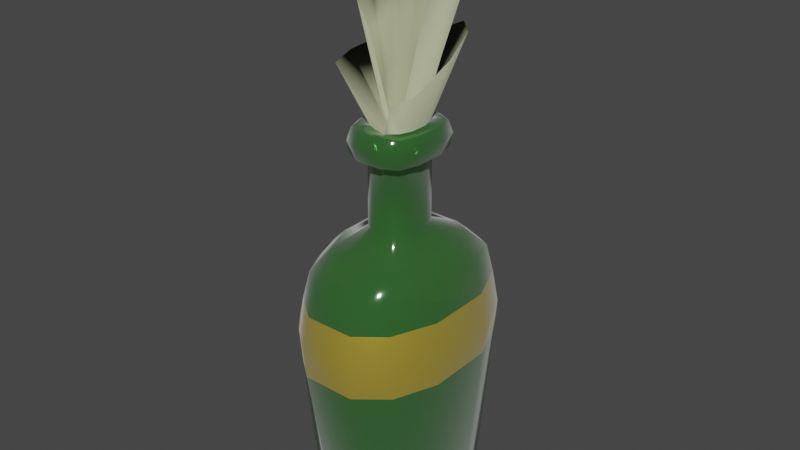 # Source: bottle.blend  (saved by Blender 3.6.11; exported with 4.5.12 LTS)
import bpy
from mathutils import Matrix  # noqa: F401  (used for matrix-valued properties, if any)

bpy.ops.wm.read_factory_settings(use_empty=True)
scene = bpy.context.scene
scene.name = 'Scene'

# ---- collections
col_collection = bpy.data.collections.new('Collection'); scene.collection.children.link(col_collection)

# ---- materials (node trees are filled in below, after node groups)
mat_material = bpy.data.materials.new('Material')
mat_material.alpha_threshold = 0.0
mat_material.use_transparent_shadow = False
mat_material.roughness = 0.5
mat_material.line_color = (0.0, 0.0, 0.0, 1.0)
mat_bottle_glass = bpy.data.materials.new('bottle_glass')
mat_bottle_glass.use_transparent_shadow = False
mat_paper = bpy.data.materials.new('paper')
mat_paper.use_transparent_shadow = False
mat_gold_paper = bpy.data.materials.new('gold_paper')
mat_gold_paper.use_transparent_shadow = False
mat_paper_inside = bpy.data.materials.new('paper_inside')
mat_paper_inside.use_transparent_shadow = False

# ---- material node trees
mat_material.use_nodes = True; mat_material.node_tree.nodes.clear()
_N = mat_material.node_tree.nodes; _L = mat_material.node_tree.links
n0 = _N.new('ShaderNodeOutputMaterial'); n0.name = 'Material Output'; n0.location = (300, 300)
n1 = _N.new('ShaderNodeBsdfPrincipled'); n1.name = 'Principled BSDF'; n1.location = (10, 300)
n1.distribution = 'GGX'
n1.subsurface_method = 'RANDOM_WALK_SKIN'
n1.inputs[3].default_value = 1.45
n1.inputs[27].default_value = (0.0, 0.0, 0.0, 1.0)
n1.inputs[28].default_value = 1.0
_L.new(n1.outputs[0], n0.inputs[0])
n0.is_active_output = True
mat_bottle_glass.use_nodes = True; mat_bottle_glass.node_tree.nodes.clear()
_N = mat_bottle_glass.node_tree.nodes; _L = mat_bottle_glass.node_tree.links
n0 = _N.new('ShaderNodeBsdfPrincipled'); n0.name = 'Principled BSDF'; n0.location = (10, 300)
n0.distribution = 'GGX'
n0.subsurface_method = 'RANDOM_WALK_SKIN'
n0.inputs[0].default_value = (0.0474, 0.2126, 0.04256, 1.0)
n0.inputs[1].default_value = 0.2598
n0.inputs[2].default_value = 0.0748
n0.inputs[3].default_value = 1.45
n0.inputs[13].default_value = 1.0
n0.inputs[18].default_value = 0.4882
n0.inputs[19].default_value = 0.25
n0.inputs[20].default_value = 0.1324
n0.inputs[24].default_value = 0.2
n0.inputs[27].default_value = (0.004675, 0.01109, 0.003934, 1.0)
n0.inputs[28].default_value = 1.0
n1 = _N.new('ShaderNodeOutputMaterial'); n1.name = 'Material Output'; n1.location = (300, 300)
_L.new(n0.outputs[0], n1.inputs[0])
n1.is_active_output = True
mat_paper.use_nodes = True; mat_paper.node_tree.nodes.clear()
_N = mat_paper.node_tree.nodes; _L = mat_paper.node_tree.links
n0 = _N.new('ShaderNodeBsdfPrincipled'); n0.name = 'Principled BSDF'; n0.location = (10, 300)
n0.distribution = 'GGX'
n0.subsurface_method = 'RANDOM_WALK_SKIN'
n0.inputs[0].default_value = (0.4452, 0.4678, 0.2874, 1.0)
n0.inputs[2].default_value = 1.0
n0.inputs[3].default_value = 1.45
n0.inputs[13].default_value = 0.0748
n0.inputs[19].default_value = 0.02165
n0.inputs[20].default_value = 0.8268
n0.inputs[24].default_value = 0.2
n0.inputs[27].default_value = (0.0, 0.0, 0.0, 1.0)
n0.inputs[28].default_value = 1.0
n1 = _N.new('ShaderNodeOutputMaterial'); n1.name = 'Material Output'; n1.location = (300, 300)
_L.new(n0.outputs[0], n1.inputs[0])
n1.is_active_output = True
mat_gold_paper.use_nodes = True; mat_gold_paper.node_tree.nodes.clear()
_N = mat_gold_paper.node_tree.nodes; _L = mat_gold_paper.node_tree.links
n0 = _N.new('ShaderNodeBsdfPrincipled'); n0.name = 'Principled BSDF'; n0.location = (10, 300)
n0.distribution = 'GGX'
n0.subsurface_method = 'RANDOM_WALK_SKIN'
n0.inputs[0].default_value = (0.7991, 0.6038, 0.06848, 1.0)
n0.inputs[1].default_value = 0.7402
n0.inputs[2].default_value = 0.311
n0.inputs[3].default_value = 1.35
n0.inputs[13].default_value = 0.2165
n0.inputs[19].default_value = 0.1555
n0.inputs[20].default_value = 0.1811
n0.inputs[24].default_value = 0.2
n0.inputs[27].default_value = (0.02038, 0.01625, 0.003899, 1.0)
n0.inputs[28].default_value = 1.0
n1 = _N.new('ShaderNodeOutputMaterial'); n1.name = 'Material Output'; n1.location = (300, 300)
_L.new(n0.outputs[0], n1.inputs[0])
n1.is_active_output = True
mat_paper_inside.use_nodes = True; mat_paper_inside.node_tree.nodes.clear()
_N = mat_paper_inside.node_tree.nodes; _L = mat_paper_inside.node_tree.links
n0 = _N.new('ShaderNodeBsdfPrincipled'); n0.name = 'Principled BSDF'; n0.location = (10, 300)
n0.distribution = 'GGX'
n0.subsurface_method = 'RANDOM_WALK_SKIN'
n0.inputs[0].default_value = (0.3409, 0.3588, 0.2159, 1.0)
n0.inputs[2].default_value = 1.0
n0.inputs[3].default_value = 1.45
n0.inputs[13].default_value = 0.01181
n0.inputs[19].default_value = 0.02756
n0.inputs[20].default_value = 0.841
n0.inputs[27].default_value = (0.0, 0.0, 0.0, 1.0)
n0.inputs[28].default_value = 1.0
n1 = _N.new('ShaderNodeOutputMaterial'); n1.name = 'Material Output'; n1.location = (300, 300)
_L.new(n0.outputs[0], n1.inputs[0])
n1.is_active_output = True

# ---- world
world_world = bpy.data.worlds.new('World'); scene.world = world_world
world_world.use_nodes = True; world_world.node_tree.nodes.clear()
_N = world_world.node_tree.nodes; _L = world_world.node_tree.links
n0 = _N.new('ShaderNodeOutputWorld'); n0.name = 'World Output'; n0.location = (300, 300)
n1 = _N.new('ShaderNodeBackground'); n1.name = 'Background'; n1.location = (10, 300)
n1.inputs[0].default_value = (0.05088, 0.05088, 0.05088, 1.0)
_L.new(n1.outputs[0], n0.inputs[0])
n0.is_active_output = True
world_world.color = (0.05088, 0.05088, 0.05088)
world_world.use_sun_shadow = False
world_world.sun_shadow_jitter_overblur = 0.0

# ---- meshes
me_cube = bpy.data.meshes.new('Cube')
me_cube.from_pydata([(0.152, 0.1439, 0.8304), (0.2912, 0.2752, 0.003997), (0.152, -0.1203, 0.8304), (0.2912, -0.2516, 0.003997), (-0.1531, 0.1439, 0.8304), (-0.2923, 0.2752, 0.003997), (-0.1531, -0.1203, 0.8304), (-0.2923, -0.2516, 0.003997), (-0.3608, 0.1202, 0.003997), (-0.3608, -0.09658, 0.003997), (0.1877, 0.06616, 0.8304), (0.1877, -0.04254, 0.8304), (-0.1889, -0.04254, 0.8304), (-0.1889, 0.06616, 0.8304), (0.3596, -0.09658, 0.003997), (0.3596, 0.1202, 0.003997), (0.1195, 0.337, 0.003997), (-0.1207, 0.337, 0.003997), (0.06218, -0.1512, 0.8304), (-0.06337, -0.1512, 0.8304), (-0.1207, -0.3134, 0.003997), (0.1195, -0.3134, 0.003997), (-0.06337, 0.1749, 0.8304), (0.06218, 0.1749, 0.8304), (0.1215, 0.1228, 0.003997), (-0.1226, 0.1228, 0.003997), (0.1215, -0.09914, 0.003997), (-0.1226, -0.09914, 0.003997), (0.1051, 0.1125, 0.6206), (0.3397, 0.3509, 0.4127), (-0.3409, -0.3273, 0.4127), (-0.1063, -0.08884, 0.6206), (0.1051, -0.08884, 0.6206), (0.3397, -0.3273, 0.4127), (-0.1063, 0.1125, 0.6206), (-0.3409, 0.3509, 0.4127), (0.1299, 0.05324, 0.6206), (0.4469, 0.1625, 0.4127), (0.1299, -0.02961, 0.6206), (0.4469, -0.1389, 0.4127), (-0.1311, -0.02961, 0.6206), (-0.4481, -0.1389, 0.4127), (-0.1311, 0.05324, 0.6206), (-0.4481, 0.1625, 0.4127), (-0.04409, 0.1361, 0.6206), (-0.1663, 0.4537, 0.4127), (0.0429, 0.1361, 0.6206), (0.1651, 0.4537, 0.4127), (0.0429, -0.1125, 0.6206), (0.1651, -0.4301, 0.4127), (-0.04409, -0.1125, 0.6206), (-0.1663, -0.4301, 0.4127), (-0.1088, -0.08631, 0.7696), (0.1076, 0.1099, 0.7696), (0.1076, -0.08631, 0.7696), (-0.1088, 0.1099, 0.7696), (0.133, 0.05219, 0.7696), (0.133, -0.02857, 0.7696), (-0.1341, -0.02857, 0.7696), (-0.1341, 0.05219, 0.7696), (-0.04511, 0.133, 0.7696), (0.04392, 0.133, 0.7696), (0.04392, -0.1093, 0.7696), (-0.04511, -0.1093, 0.7696), (-0.167, -0.1392, 0.7738), (-0.1653, -0.1308, 0.8274), (-0.06839, -0.1643, 0.8274), (0.2028, -0.04689, 0.8274), (0.1642, -0.1308, 0.8274), (-0.204, 0.07051, 0.8274), (-0.1653, 0.1545, 0.8274), (0.0672, 0.1879, 0.8274), (0.1642, 0.1545, 0.8274), (0.2028, 0.07051, 0.8274), (-0.204, -0.04689, 0.8274), (0.0672, -0.1643, 0.8274), (-0.06839, 0.1879, 0.8274), (0.1659, 0.1628, 0.7738), (0.1659, -0.1392, 0.7738), (-0.167, 0.1628, 0.7738), (0.2049, 0.07395, 0.7738), (0.2049, -0.05032, 0.7738), (-0.2061, -0.05032, 0.7738), (-0.2061, 0.07395, 0.7738), (-0.06909, 0.1982, 0.7738), (0.06791, 0.1982, 0.7738), (0.06791, -0.1746, 0.7738), (-0.06909, -0.1746, 0.7738), (0.278, 0.3199, 0.5421), (-0.2791, -0.2962, 0.5421), (0.278, -0.2962, 0.5421), (-0.2791, 0.3199, 0.5421), (0.3815, 0.1386, 0.5497), (0.3815, -0.115, 0.5497), (-0.3827, -0.115, 0.5497), (-0.3827, 0.1386, 0.5497), (-0.128, 0.3921, 0.5337), (0.1268, 0.3921, 0.5337), (0.1268, -0.3685, 0.5337), (-0.128, -0.3685, 0.5337), (0.1022, 0.1008, 0.8288), (0.1022, -0.07716, 0.8288), (-0.1034, 0.1008, 0.8288), (-0.1034, -0.07716, 0.8288), (0.1263, 0.04843, 0.8288), (0.1263, -0.0248, 0.8288), (-0.1275, -0.0248, 0.8288), (-0.1275, 0.04843, 0.8288), (0.0417, -0.115, 0.8288), (-0.04288, -0.09803, 0.8288), (-0.04288, 0.1217, 0.8288), (0.0417, 0.1217, 0.8288), (0.2246, 0.2028, 0.9968), (0.1556, -0.1751, 0.9012), (-0.1591, 0.1731, 0.9552), (-0.2252, -0.1581, 0.9504), (0.2434, 0.07751, 0.9589), (0.2196, -0.09635, 0.914), (-0.2544, -0.05388, 0.9598), (-0.2468, 0.07993, 0.9663), (-0.08236, 0.2362, 0.9666), (0.1068, 0.2901, 0.9994), (0.3325, 0.3433, 0.3453), (0.3325, -0.3197, 0.3453), (-0.3337, 0.3433, 0.3453), (0.4335, 0.1559, 0.3453), (0.4335, -0.1323, 0.3453), (-0.4347, -0.1323, 0.3453), (-0.4347, 0.1559, 0.3453), (-0.1591, 0.4442, 0.3453), (0.1579, 0.4442, 0.3453), (0.1579, -0.4205, 0.3453), (-0.1591, -0.4205, 0.3453), (-0.3337, -0.3197, 0.3453), (0.3096, 0.3386, 0.4812), (0.3096, -0.315, 0.4812), (-0.3108, 0.3386, 0.4812), (0.4153, 0.1509, 0.4815), (0.4153, -0.1273, 0.4815), (-0.4165, -0.1273, 0.4815), (-0.4165, 0.1509, 0.4815), (-0.1475, 0.429, 0.4804), (0.1463, 0.429, 0.4804), (0.1463, -0.4054, 0.4804), (-0.1475, -0.4054, 0.4804), (-0.3108, -0.315, 0.4812), (0.108, 0.09032, 0.8722), (-0.003607, -0.009626, 0.7905), (-0.1116, 0.09144, 0.8654), (0.1345, 0.03526, 0.8672), (-0.103, -0.0033, 0.8502), (-0.1365, 0.03666, 0.8588), (-0.04731, 0.113, 0.8697), (0.04303, 0.1125, 0.8725), (-0.09001, -0.02035, 0.8851), (-0.07699, 0.07633, 0.9404), (0.08402, 0.07555, 0.9451), (0.2487, 0.2252, 1.198), (0.3013, -0.1074, 1.102), (-0.2564, 0.2278, 1.182), (-0.02158, -0.1379, 1.025), (0.3098, 0.1792, 1.178), (0.3125, 0.02123, 1.142), (-0.2142, -0.04423, 1.053), (-0.3137, 0.1018, 1.115), (-0.1086, 0.2774, 1.193), (0.09927, 0.2659, 1.224), (0.1032, 0.04065, 0.9389), (0.1028, -0.01271, 0.9233), (-0.09889, 0.007995, 0.9033), (-0.1064, 0.04461, 0.9331), (-0.03284, 0.09114, 0.9461), (0.02923, 0.09082, 0.948), (0.06227, -0.1592, 0.7691), (0.1522, -0.1267, 0.7691), (0.188, -0.0452, 0.7691), (0.188, 0.06883, 0.7691), (0.1522, 0.1504, 0.7691), (0.06227, 0.1829, 0.7691), (-0.06345, 0.1829, 0.7691), (-0.1533, 0.1504, 0.7691), (-0.1892, 0.06883, 0.7691), (-0.1892, -0.0452, 0.7691), (-0.1533, -0.1267, 0.7691), (-0.06345, -0.1592, 0.7691), (-0.1799, -0.1471, 0.8006), (0.1787, 0.1708, 0.8006), (0.1787, -0.1471, 0.8006), (-0.1799, 0.1708, 0.8006), (0.2207, 0.07722, 0.8006), (0.2207, -0.05359, 0.8006), (-0.2219, -0.05359, 0.8006), (-0.2219, 0.07722, 0.8006), (-0.07437, 0.208, 0.8006), (0.07319, 0.208, 0.8006), (0.07319, -0.1844, 0.8006), (-0.07437, -0.1844, 0.8006), (0.2971, 0.2833, 0.009483), (0.2971, -0.2597, 0.009483), (-0.2983, 0.2833, 0.009483), (0.3676, 0.1238, 0.009483), (0.3676, -0.1002, 0.009483), (-0.3688, -0.1002, 0.009483), (-0.3688, 0.1238, 0.009483), (-0.1238, 0.3477, 0.009483), (0.1226, 0.3477, 0.009483), (0.1226, -0.3241, 0.009483), (-0.1238, -0.3241, 0.009483), (-0.2983, -0.2597, 0.009483), (-0.2137, -0.2149, 0.5837), (0.2125, 0.2385, 0.5837), (0.2125, -0.2149, 0.5837), (-0.2137, 0.2385, 0.5837), (0.2837, 0.1051, 0.5879), (0.2837, -0.08147, 0.5879), (-0.2849, -0.08147, 0.5879), (-0.2849, 0.1051, 0.5879), (-0.09535, 0.2917, 0.579), (0.09417, 0.2917, 0.579), (0.09417, -0.268, 0.579), (-0.09535, -0.268, 0.579)], [], [(4, 13, 107, 102), (26, 14, 3, 21), (4, 22, 76, 70), (16, 1, 15, 24), (24, 15, 14, 26), (23, 0, 72, 71), (11, 10, 104, 105), (23, 22, 110, 111), (10, 0, 100, 104), (19, 18, 108, 109), (2, 11, 105, 101), (13, 12, 106, 107), (8, 25, 27, 9), (25, 24, 26, 27), (5, 17, 25, 8), (17, 16, 24, 25), (12, 13, 69, 74), (9, 27, 20, 7), (27, 26, 21, 20), (13, 4, 70, 69), (22, 4, 102, 110), (0, 23, 111, 100), (131, 49, 51, 132), (219, 48, 50, 220), (123, 33, 49, 131), (211, 32, 48, 219), (129, 45, 47, 130), (217, 44, 46, 218), (124, 35, 45, 129), (212, 34, 44, 217), (127, 41, 43, 128), (215, 40, 42, 216), (133, 30, 41, 127), (209, 31, 40, 215), (125, 37, 39, 126), (213, 36, 38, 214), (122, 29, 37, 125), (210, 28, 36, 213), (130, 47, 29, 122), (218, 46, 28, 210), (126, 39, 33, 123), (214, 38, 32, 211), (128, 43, 35, 124), (216, 42, 34, 212), (132, 51, 30, 133), (220, 50, 31, 209), (48, 62, 63, 50), (32, 54, 62, 48), (44, 60, 61, 46), (34, 55, 60, 44), (40, 58, 59, 42), (31, 52, 58, 40), (36, 56, 57, 38), (28, 53, 56, 36), (46, 61, 53, 28), (38, 57, 54, 32), (42, 59, 55, 34), (50, 63, 52, 31), (196, 66, 65, 185), (192, 69, 70, 188), (190, 67, 68, 187), (194, 71, 72, 186), (186, 72, 73, 189), (189, 73, 67, 190), (185, 65, 74, 191), (191, 74, 69, 192), (188, 70, 76, 193), (193, 76, 71, 194), (187, 68, 75, 195), (195, 75, 66, 196), (22, 23, 71, 76), (19, 6, 65, 66), (0, 10, 73, 72), (11, 2, 68, 67), (10, 11, 67, 73), (2, 18, 75, 68), (6, 12, 74, 65), (18, 19, 66, 75), (144, 99, 89, 145), (140, 95, 91, 136), (138, 93, 90, 135), (142, 97, 88, 134), (134, 88, 92, 137), (137, 92, 93, 138), (145, 89, 94, 139), (139, 94, 95, 140), (136, 91, 96, 141), (141, 96, 97, 142), (135, 90, 98, 143), (143, 98, 99, 144), (108, 101, 113), (100, 111, 121, 112), (111, 110, 120, 121), (106, 103, 115, 118), (102, 107, 119, 114), (110, 102, 114, 120), (105, 104, 116, 117), (101, 105, 117, 113), (12, 6, 103, 106), (6, 19, 109, 103), (18, 2, 101, 108), (184, 173, 86, 87), (173, 174, 78, 86), (174, 175, 81, 78), (175, 176, 80, 81), (176, 177, 77, 80), (177, 178, 85, 77), (178, 179, 84, 85), (179, 180, 79, 84), (180, 181, 83, 79), (181, 182, 82, 83), (182, 183, 64, 82), (183, 184, 87, 64), (121, 120, 152, 153), (118, 115, 147, 150), (114, 119, 151, 148), (120, 114, 148, 152), (109, 108, 147), (116, 112, 146, 149), (119, 118, 150, 151), (103, 109, 115), (107, 106, 118, 119), (104, 100, 112, 116), (207, 132, 133, 208), (203, 128, 124, 199), (201, 126, 123, 198), (205, 130, 122, 197), (197, 122, 125, 200), (200, 125, 126, 201), (208, 133, 127, 202), (202, 127, 128, 203), (199, 124, 129, 204), (204, 129, 130, 205), (198, 123, 131, 206), (206, 131, 132, 207), (49, 143, 144, 51), (33, 135, 143, 49), (45, 141, 142, 47), (35, 136, 141, 45), (41, 139, 140, 43), (30, 145, 139, 41), (37, 137, 138, 39), (29, 134, 137, 37), (47, 142, 134, 29), (39, 138, 135, 33), (43, 140, 136, 35), (51, 144, 145, 30), (146, 153, 166, 157), (153, 152, 165, 166), (150, 147, 160, 163), (148, 151, 164, 159), (152, 148, 159, 165), (149, 146, 157, 161), (112, 121, 153, 146), (108, 113, 147), (115, 109, 147), (166, 165, 171, 172), (163, 160, 154, 169), (159, 164, 170, 155), (165, 159, 155, 171), (162, 161, 167, 168), (158, 162, 168, 147), (161, 157, 156, 167), (164, 163, 169, 170), (151, 150, 163, 164), (147, 169, 154), (171, 155, 170, 147), (147, 170, 169), (167, 147, 168), (156, 172, 147, 167), (172, 171, 147), (157, 166, 172, 156), (160, 147, 154), (116, 149, 117), (117, 149, 147, 113), (149, 161, 162), (158, 147, 149, 162), (52, 63, 184, 183), (58, 52, 183, 182), (59, 58, 182, 181), (55, 59, 181, 180), (60, 55, 180, 179), (61, 60, 179, 178), (53, 61, 178, 177), (56, 53, 177, 176), (57, 56, 176, 175), (54, 57, 175, 174), (62, 54, 174, 173), (63, 62, 173, 184), (86, 195, 196, 87), (78, 187, 195, 86), (84, 193, 194, 85), (79, 188, 193, 84), (82, 191, 192, 83), (64, 185, 191, 82), (80, 189, 190, 81), (77, 186, 189, 80), (85, 194, 186, 77), (81, 190, 187, 78), (83, 192, 188, 79), (87, 196, 185, 64), (21, 206, 207, 20), (3, 198, 206, 21), (17, 204, 205, 16), (5, 199, 204, 17), (9, 202, 203, 8), (7, 208, 202, 9), (15, 200, 201, 14), (1, 197, 200, 15), (16, 205, 197, 1), (14, 201, 198, 3), (8, 203, 199, 5), (20, 207, 208, 7), (99, 220, 209, 89), (95, 216, 212, 91), (93, 214, 211, 90), (97, 218, 210, 88), (88, 210, 213, 92), (92, 213, 214, 93), (89, 209, 215, 94), (94, 215, 216, 95), (91, 212, 217, 96), (96, 217, 218, 97), (90, 211, 219, 98), (98, 219, 220, 99)])
me_cube.polygons.foreach_set('use_smooth', [True] * 225)
me_cube.polygons.foreach_set('material_index', [1, 1, 1, 1, 1, 1, 1, 1, 1, 1, 1, 1, 1, 1, 1, 1, 1, 1, 1, 1, 1, 1, 3, 1, 3, 1, 3, 1, 3, 1, 3, 1, 3, 1, 3, 1, 3, 1, 3, 1, 3, 1, 3, 1, 3, 1, 1, 1, 1, 1, 1, 1, 1, 1, 1, 1, 1, 1, 1, 1, 1, 1, 1, 1, 1, 1, 1, 1, 1, 1, 1, 1, 1, 1, 1, 1, 1, 1, 1, 1, 1, 1, 1, 1, 1, 1, 1, 1, 1, 1, 2, 2, 2, 2, 2, 2, 2, 2, 1, 1, 1, 1, 1, 1, 1, 1, 1, 1, 1, 1, 1, 1, 1, 4, 4, 4, 4, 4, 4, 4, 2, 2, 2, 1, 1, 1, 1, 1, 1, 1, 1, 1, 1, 1, 1, 3, 3, 3, 3, 3, 3, 3, 3, 3, 3, 3, 3, 2, 2, 2, 2, 2, 2, 4, 4, 4, 4, 4, 4, 4, 4, 4, 4, 4, 2, 4, 4, 4, 4, 4, 4, 4, 4, 4, 4, 2, 2, 1, 1, 1, 1, 1, 1, 1, 1, 1, 1, 1, 1, 1, 1, 1, 1, 1, 1, 1, 1, 1, 1, 1, 1, 1, 1, 1, 1, 1, 1, 1, 1, 1, 1, 1, 1, 1, 1, 1, 1, 1, 1, 1, 1, 1, 1, 1, 1])
_uv = me_cube.uv_layers.new(name='UVMap')
_uv.uv.foreach_set('vector', [0.875, 0.5, 0.875, 0.5833, 0.875, 0.5833, 0.875, 0.5, 0.2917, 0.6667, 0.375, 0.6667, 0.375, 0.75, 0.2917, 0.75, 0.875, 0.5, 0.7917, 0.5, 0.7917, 0.5, 0.875, 0.5, 0.2917, 0.5, 0.375, 0.5, 0.375, 0.5833, 0.2917, 0.5833, 0.2917, 0.5833, 0.375, 0.5833, 0.375, 0.6667, 0.2917, 0.6667, 0.7083, 0.5, 0.625, 0.5, 0.625, 0.5, 0.7083, 0.5, 0.625, 0.6667, 0.625, 0.5833, 0.625, 0.5833, 0.625, 0.6667, 0.7083, 0.5, 0.7917, 0.5, 0.7917, 0.5, 0.7083, 0.5, 0.625, 0.5833, 0.625, 0.5, 0.625, 0.5, 0.625, 0.5833, 0.7917, 0.75, 0.7083, 0.75, 0.7083, 0.75, 0.7917, 0.75, 0.625, 0.75, 0.625, 0.6667, 0.625, 0.6667, 0.625, 0.75, 0.875, 0.5833, 0.875, 0.6667, 0.875, 0.6667, 0.875, 0.5833, 0.125, 0.5833, 0.2083, 0.5833, 0.2083, 0.6667, 0.125, 0.6667, 0.2083, 0.5833, 0.2917, 0.5833, 0.2917, 0.6667, 0.2083, 0.6667, 0.125, 0.5, 0.2083, 0.5, 0.2083, 0.5833, 0.125, 0.5833, 0.2083, 0.5, 0.2917, 0.5, 0.2917, 0.5833, 0.2083, 0.5833, 0.875, 0.6667, 0.875, 0.5833, 0.875, 0.5833, 0.875, 0.6667, 0.125, 0.6667, 0.2083, 0.6667, 0.2083, 0.75, 0.125, 0.75, 0.2083, 0.6667, 0.2917, 0.6667, 0.2917, 0.75, 0.2083, 0.75, 0.875, 0.5833, 0.875, 0.5, 0.875, 0.5, 0.875, 0.5833, 0.7917, 0.5, 0.875, 0.5, 0.875, 0.5, 0.7917, 0.5, 0.625, 0.5, 0.7083, 0.5, 0.7083, 0.5, 0.625, 0.5, 0.4446, 0.8333, 0.4583, 0.8333, 0.4583, 0.9167, 0.4446, 0.9167, 0.5208, 0.8333, 0.5417, 0.8333, 0.5417, 0.9167, 0.5208, 0.9167, 0.4446, 0.75, 0.4583, 0.75, 0.4583, 0.8333, 0.4446, 0.8333, 0.5208, 0.75, 0.5417, 0.75, 0.5417, 0.8333, 0.5208, 0.8333, 0.4446, 0.3333, 0.4583, 0.3333, 0.4583, 0.4167, 0.4446, 0.4167, 0.5208, 0.3333, 0.5417, 0.3333, 0.5417, 0.4167, 0.5208, 0.4167, 0.4446, 0.25, 0.4583, 0.25, 0.4583, 0.3333, 0.4446, 0.3333, 0.5208, 0.25, 0.5417, 0.25, 0.5417, 0.3333, 0.5208, 0.3333, 0.4446, 0.08333, 0.4583, 0.08333, 0.4583, 0.1667, 0.4446, 0.1667, 0.5208, 0.08333, 0.5417, 0.08333, 0.5417, 0.1667, 0.5208, 0.1667, 0.4446, 0.0, 0.4583, 0.0, 0.4583, 0.08333, 0.4446, 0.08333, 0.5208, 0.0, 0.5417, 0.0, 0.5417, 0.08333, 0.5208, 0.08333, 0.4446, 0.5833, 0.4583, 0.5833, 0.4583, 0.6667, 0.4446, 0.6667, 0.5208, 0.5833, 0.5417, 0.5833, 0.5417, 0.6667, 0.5208, 0.6667, 0.4446, 0.5, 0.4583, 0.5, 0.4583, 0.5833, 0.4446, 0.5833, 0.5208, 0.5, 0.5417, 0.5, 0.5417, 0.5833, 0.5208, 0.5833, 0.4446, 0.4167, 0.4583, 0.4167, 0.4583, 0.5, 0.4446, 0.5, 0.5208, 0.4167, 0.5417, 0.4167, 0.5417, 0.5, 0.5208, 0.5, 0.4446, 0.6667, 0.4583, 0.6667, 0.4583, 0.75, 0.4446, 0.75, 0.5208, 0.6667, 0.5417, 0.6667, 0.5417, 0.75, 0.5208, 0.75, 0.4446, 0.1667, 0.4583, 0.1667, 0.4583, 0.25, 0.4446, 0.25, 0.5208, 0.1667, 0.5417, 0.1667, 0.5417, 0.25, 0.5208, 0.25, 0.4446, 0.9167, 0.4583, 0.9167, 0.4583, 1.0, 0.4446, 1.0, 0.5208, 0.9167, 0.5417, 0.9167, 0.5417, 1.0, 0.5208, 1.0, 0.5417, 0.8333, 0.5833, 0.8333, 0.5833, 0.9167, 0.5417, 0.9167, 0.5417, 0.75, 0.5833, 0.75, 0.5833, 0.8333, 0.5417, 0.8333, 0.5417, 0.3333, 0.5833, 0.3333, 0.5833, 0.4167, 0.5417, 0.4167, 0.5417, 0.25, 0.5833, 0.25, 0.5833, 0.3333, 0.5417, 0.3333, 0.5417, 0.08333, 0.5833, 0.08333, 0.5833, 0.1667, 0.5417, 0.1667, 0.5417, 0.0, 0.5833, 0.0, 0.5833, 0.08333, 0.5417, 0.08333, 0.5417, 0.5833, 0.5833, 0.5833, 0.5833, 0.6667, 0.5417, 0.6667, 0.5417, 0.5, 0.5833, 0.5, 0.5833, 0.5833, 0.5417, 0.5833, 0.5417, 0.4167, 0.5833, 0.4167, 0.5833, 0.5, 0.5417, 0.5, 0.5417, 0.6667, 0.5833, 0.6667, 0.5833, 0.75, 0.5417, 0.75, 0.5417, 0.1667, 0.5833, 0.1667, 0.5833, 0.25, 0.5417, 0.25, 0.5417, 0.9167, 0.5833, 0.9167, 0.5833, 1.0, 0.5417, 1.0, 0.6042, 0.9167, 0.625, 0.9167, 0.625, 1.0, 0.6042, 1.0, 0.6042, 0.1667, 0.625, 0.1667, 0.625, 0.25, 0.6042, 0.25, 0.6042, 0.6667, 0.625, 0.6667, 0.625, 0.75, 0.6042, 0.75, 0.6042, 0.4167, 0.625, 0.4167, 0.625, 0.5, 0.6042, 0.5, 0.6042, 0.5, 0.625, 0.5, 0.625, 0.5833, 0.6042, 0.5833, 0.6042, 0.5833, 0.625, 0.5833, 0.625, 0.6667, 0.6042, 0.6667, 0.6042, 0.0, 0.625, 0.0, 0.625, 0.08333, 0.6042, 0.08333, 0.6042, 0.08333, 0.625, 0.08333, 0.625, 0.1667, 0.6042, 0.1667, 0.6042, 0.25, 0.625, 0.25, 0.625, 0.3333, 0.6042, 0.3333, 0.6042, 0.3333, 0.625, 0.3333, 0.625, 0.4167, 0.6042, 0.4167, 0.6042, 0.75, 0.625, 0.75, 0.625, 0.8333, 0.6042, 0.8333, 0.6042, 0.8333, 0.625, 0.8333, 0.625, 0.9167, 0.6042, 0.9167, 0.7917, 0.5, 0.7083, 0.5, 0.7083, 0.5, 0.7917, 0.5, 0.7917, 0.75, 0.875, 0.75, 0.875, 0.75, 0.7917, 0.75, 0.625, 0.5, 0.625, 0.5833, 0.625, 0.5833, 0.625, 0.5, 0.625, 0.6667, 0.625, 0.75, 0.625, 0.75, 0.625, 0.6667, 0.625, 0.5833, 0.625, 0.6667, 0.625, 0.6667, 0.625, 0.5833, 0.625, 0.75, 0.7083, 0.75, 0.7083, 0.75, 0.625, 0.75, 0.875, 0.75, 0.875, 0.6667, 0.875, 0.6667, 0.875, 0.75, 0.7083, 0.75, 0.7917, 0.75, 0.7917, 0.75, 0.7083, 0.75, 0.4792, 0.9167, 0.5, 0.9167, 0.5, 1.0, 0.4792, 1.0, 0.4792, 0.1667, 0.5, 0.1667, 0.5, 0.25, 0.4792, 0.25, 0.4792, 0.6667, 0.5, 0.6667, 0.5, 0.75, 0.4792, 0.75, 0.4792, 0.4167, 0.5, 0.4167, 0.5, 0.5, 0.4792, 0.5, 0.4792, 0.5, 0.5, 0.5, 0.5, 0.5833, 0.4792, 0.5833, 0.4792, 0.5833, 0.5, 0.5833, 0.5, 0.6667, 0.4792, 0.6667, 0.4792, 0.0, 0.5, 0.0, 0.5, 0.08333, 0.4792, 0.08333, 0.4792, 0.08333, 0.5, 0.08333, 0.5, 0.1667, 0.4792, 0.1667, 0.4792, 0.25, 0.5, 0.25, 0.5, 0.3333, 0.4792, 0.3333, 0.4792, 0.3333, 0.5, 0.3333, 0.5, 0.4167, 0.4792, 0.4167, 0.4792, 0.75, 0.5, 0.75, 0.5, 0.8333, 0.4792, 0.8333, 0.4792, 0.8333, 0.5, 0.8333, 0.5, 0.9167, 0.4792, 0.9167, 0.7083, 0.75, 0.625, 0.75, 0.625, 0.75, 0.625, 0.5, 0.7083, 0.5, 0.7083, 0.5, 0.625, 0.5, 0.7083, 0.5, 0.7917, 0.5, 0.7917, 0.5, 0.7083, 0.5, 0.875, 0.6667, 0.875, 0.75, 0.875, 0.75, 0.875, 0.6667, 0.875, 0.5, 0.875, 0.5833, 0.875, 0.5833, 0.875, 0.5, 0.7917, 0.5, 0.875, 0.5, 0.875, 0.5, 0.7917, 0.5, 0.625, 0.6667, 0.625, 0.5833, 0.625, 0.5833, 0.625, 0.6667, 0.625, 0.75, 0.625, 0.6667, 0.625, 0.6667, 0.625, 0.75, 0.875, 0.6667, 0.875, 0.75, 0.875, 0.75, 0.875, 0.6667, 0.875, 0.75, 0.7917, 0.75, 0.7917, 0.75, 0.875, 0.75, 0.7083, 0.75, 0.625, 0.75, 0.625, 0.75, 0.7083, 0.75, 0.5833, 0.9167, 0.5833, 0.8333, 0.5833, 0.8333, 0.5833, 0.9167, 0.5833, 0.8333, 0.5833, 0.75, 0.5833, 0.75, 0.5833, 0.8333, 0.5833, 0.75, 0.5833, 0.6667, 0.5833, 0.6667, 0.5833, 0.75, 0.5833, 0.6667, 0.5833, 0.5833, 0.5833, 0.5833, 0.5833, 0.6667, 0.5833, 0.5833, 0.5833, 0.5, 0.5833, 0.5, 0.5833, 0.5833, 0.5833, 0.5, 0.5833, 0.4167, 0.5833, 0.4167, 0.5833, 0.5, 0.5833, 0.4167, 0.5833, 0.3333, 0.5833, 0.3333, 0.5833, 0.4167, 0.5833, 0.3333, 0.5833, 0.25, 0.5833, 0.25, 0.5833, 0.3333, 0.5833, 0.25, 0.5833, 0.1667, 0.5833, 0.1667, 0.5833, 0.25, 0.5833, 0.1667, 0.5833, 0.08333, 0.5833, 0.08333, 0.5833, 0.1667, 0.5833, 0.08333, 0.5833, 0.2471, 0.5833, 0.0, 0.5833, 0.08333, 0.5833, 1.0, 0.5833, 0.9167, 0.5833, 0.9167, 0.5833, 1.0, 0.7083, 0.5, 0.7917, 0.5, 0.7917, 0.5, 0.7083, 0.5, 0.875, 0.6667, 0.875, 0.75, 0.875, 0.75, 0.875, 0.6667, 0.875, 0.5, 0.875, 0.5833, 0.875, 0.5833, 0.875, 0.5, 0.7917, 0.5, 0.875, 0.5, 0.875, 0.5, 0.7917, 0.5, 0.7917, 0.75, 0.7083, 0.75, 0.7917, 0.75, 0.625, 0.5833, 0.625, 0.5, 0.625, 0.5, 0.625, 0.5833, 0.875, 0.5833, 0.875, 0.6667, 0.875, 0.6667, 0.875, 0.5833, 0.875, 0.75, 0.7917, 0.75, 0.875, 0.75, 0.875, 0.5833, 0.875, 0.6667, 0.875, 0.6667, 0.875, 0.5833, 0.625, 0.5833, 0.625, 0.5, 0.625, 0.5, 0.625, 0.5833, 0.3772, 0.9167, 0.4446, 0.9167, 0.4446, 1.0, 0.3772, 1.0, 0.3772, 0.1667, 0.4446, 0.1667, 0.4446, 0.25, 0.3772, 0.25, 0.3772, 0.6667, 0.4446, 0.6667, 0.4446, 0.75, 0.3772, 0.75, 0.3772, 0.4167, 0.4446, 0.4167, 0.4446, 0.5, 0.3772, 0.5, 0.3772, 0.5, 0.4446, 0.5, 0.4446, 0.5833, 0.3772, 0.5833, 0.3772, 0.5833, 0.4446, 0.5833, 0.4446, 0.6667, 0.3772, 0.6667, 0.3772, 0.0, 0.4446, 0.0, 0.4446, 0.08333, 0.3772, 0.08333, 0.3772, 0.08333, 0.4446, 0.08333, 0.4446, 0.1667, 0.3772, 0.1667, 0.3772, 0.25, 0.4446, 0.25, 0.4446, 0.3333, 0.3772, 0.3333, 0.3772, 0.3333, 0.4446, 0.3333, 0.4446, 0.4167, 0.3772, 0.4167, 0.3772, 0.75, 0.4446, 0.75, 0.4446, 0.8333, 0.3772, 0.8333, 0.3772, 0.8333, 0.4446, 0.8333, 0.4446, 0.9167, 0.3772, 0.9167, 0.4583, 0.8333, 0.4792, 0.8333, 0.4792, 0.9167, 0.4583, 0.9167, 0.4583, 0.75, 0.4792, 0.75, 0.4792, 0.8333, 0.4583, 0.8333, 0.4583, 0.3333, 0.4792, 0.3333, 0.4792, 0.4167, 0.4583, 0.4167, 0.4583, 0.25, 0.4792, 0.25, 0.4792, 0.3333, 0.4583, 0.3333, 0.4583, 0.08333, 0.4792, 0.08333, 0.4792, 0.1667, 0.4583, 0.1667, 0.4583, 0.0, 0.4792, 0.0, 0.4792, 0.08333, 0.4583, 0.08333, 0.4583, 0.5833, 0.4792, 0.5833, 0.4792, 0.6667, 0.4583, 0.6667, 0.4583, 0.5, 0.4792, 0.5, 0.4792, 0.5833, 0.4583, 0.5833, 0.4583, 0.4167, 0.4792, 0.4167, 0.4792, 0.5, 0.4583, 0.5, 0.4583, 0.6667, 0.4792, 0.6667, 0.4792, 0.75, 0.4583, 0.75, 0.4583, 0.1667, 0.4792, 0.1667, 0.4792, 0.25, 0.4583, 0.25, 0.4583, 0.9167, 0.4792, 0.9167, 0.4792, 1.0, 0.4583, 1.0, 0.625, 0.5, 0.7083, 0.5, 0.7083, 0.5, 0.625, 0.5, 0.7083, 0.5, 0.7917, 0.5, 0.7917, 0.5, 0.7083, 0.5, 0.875, 0.6667, 0.875, 0.75, 0.875, 0.75, 0.875, 0.6667, 0.875, 0.5, 0.875, 0.5833, 0.875, 0.5833, 0.875, 0.5, 0.7917, 0.5, 0.875, 0.5, 0.875, 0.5, 0.7917, 0.5, 0.625, 0.5833, 0.625, 0.5, 0.625, 0.5, 0.625, 0.5833, 0.625, 0.5, 0.7083, 0.5, 0.7083, 0.5, 0.625, 0.5, 0.7083, 0.75, 0.625, 0.75, 0.7083, 0.75, 0.875, 0.75, 0.7917, 0.75, 0.875, 0.75, 0.7083, 0.5, 0.7917, 0.5, 0.7917, 0.5, 0.7083, 0.5, 0.875, 0.6667, 0.875, 0.75, 0.875, 0.75, 0.875, 0.6667, 0.875, 0.5, 0.875, 0.5833, 0.875, 0.5833, 0.875, 0.5, 0.7917, 0.5, 0.875, 0.5, 0.875, 0.5, 0.7917, 0.5, 0.625, 0.6667, 0.625, 0.5833, 0.625, 0.5833, 0.625, 0.6667, 0.625, 0.75, 0.625, 0.6667, 0.625, 0.6667, 0.625, 0.75, 0.625, 0.5833, 0.625, 0.5, 0.625, 0.5, 0.625, 0.5833, 0.875, 0.5833, 0.875, 0.6667, 0.875, 0.6667, 0.875, 0.5833, 0.875, 0.5833, 0.875, 0.6667, 0.875, 0.6667, 0.875, 0.5833, 0.7917, 0.6667, 0.875, 0.6667, 0.875, 0.75, 0.7917, 0.5, 0.875, 0.5, 0.875, 0.5833, 0.7917, 0.5833, 0.7917, 0.5833, 0.875, 0.5833, 0.875, 0.6667, 0.625, 0.5833, 0.7083, 0.6667, 0.625, 0.6667, 0.625, 0.5, 0.7083, 0.5, 0.7083, 0.5833, 0.625, 0.5833, 0.7083, 0.5, 0.7917, 0.5, 0.7083, 0.5833, 0.625, 0.5, 0.7083, 0.5, 0.7083, 0.5, 0.625, 0.5, 0.875, 0.75, 0.7917, 0.75, 0.875, 0.75, 0.625, 0.5833, 0.625, 0.5833, 0.625, 0.6667, 0.625, 0.6667, 0.625, 0.5833, 0.7083, 0.75, 0.625, 0.75, 0.625, 0.5833, 0.625, 0.5833, 0.625, 0.6667, 0.625, 0.75, 0.7083, 0.75, 0.625, 0.5833, 0.625, 0.6667, 0.5833, 1.0, 0.5833, 0.9167, 0.5833, 0.9167, 0.5833, 1.0, 0.5833, 0.08333, 0.5833, 1.0, 0.5833, 0.2471, 0.5833, 0.08333, 0.5833, 0.1667, 0.5833, 0.08333, 0.5833, 0.08333, 0.5833, 0.1667, 0.5833, 0.25, 0.5833, 0.1667, 0.5833, 0.1667, 0.5833, 0.25, 0.5833, 0.3333, 0.5833, 0.25, 0.5833, 0.25, 0.5833, 0.3333, 0.5833, 0.4167, 0.5833, 0.3333, 0.5833, 0.3333, 0.5833, 0.4167, 0.5833, 0.5, 0.5833, 0.4167, 0.5833, 0.4167, 0.5833, 0.5, 0.5833, 0.5833, 0.5833, 0.5, 0.5833, 0.5, 0.5833, 0.5833, 0.5833, 0.6667, 0.5833, 0.5833, 0.5833, 0.5833, 0.5833, 0.6667, 0.5833, 0.75, 0.5833, 0.6667, 0.5833, 0.6667, 0.5833, 0.75, 0.5833, 0.8333, 0.5833, 0.75, 0.5833, 0.75, 0.5833, 0.8333, 0.5833, 0.9167, 0.5833, 0.8333, 0.5833, 0.8333, 0.5833, 0.9167, 0.5833, 0.8333, 0.6042, 0.8333, 0.6042, 0.9167, 0.5833, 0.9167, 0.5833, 0.75, 0.6042, 0.75, 0.6042, 0.8333, 0.5833, 0.8333, 0.5833, 0.3333, 0.6042, 0.3333, 0.6042, 0.4167, 0.5833, 0.4167, 0.5833, 0.25, 0.6042, 0.25, 0.6042, 0.3333, 0.5833, 0.3333, 0.5833, 0.08333, 0.6042, 0.08333, 0.6042, 0.1667, 0.5833, 0.1667, 0.5833, 0.0, 0.6042, 0.0, 0.6042, 0.08333, 0.5833, 0.08333, 0.5833, 0.5833, 0.6042, 0.5833, 0.6042, 0.6667, 0.5833, 0.6667, 0.5833, 0.5, 0.6042, 0.5, 0.6042, 0.5833, 0.5833, 0.5833, 0.5833, 0.4167, 0.6042, 0.4167, 0.6042, 0.5, 0.5833, 0.5, 0.5833, 0.6667, 0.6042, 0.6667, 0.6042, 0.75, 0.5833, 0.75, 0.5833, 0.1667, 0.6042, 0.1667, 0.6042, 0.25, 0.5833, 0.25, 0.5833, 0.9167, 0.6042, 0.9167, 0.6042, 1.0, 0.5833, 1.0, 0.375, 0.8333, 0.3772, 0.8333, 0.3772, 0.9167, 0.375, 0.9167, 0.375, 0.75, 0.3772, 0.75, 0.3772, 0.8333, 0.375, 0.8333, 0.375, 0.3333, 0.3772, 0.3333, 0.3772, 0.4167, 0.375, 0.4167, 0.375, 0.25, 0.3772, 0.25, 0.3772, 0.3333, 0.375, 0.3333, 0.375, 0.08333, 0.3772, 0.08333, 0.3772, 0.1667, 0.375, 0.1667, 0.375, 0.0, 0.3772, 0.0, 0.3772, 0.08333, 0.375, 0.08333, 0.375, 0.5833, 0.3772, 0.5833, 0.3772, 0.6667, 0.375, 0.6667, 0.375, 0.5, 0.3772, 0.5, 0.3772, 0.5833, 0.375, 0.5833, 0.375, 0.4167, 0.3772, 0.4167, 0.3772, 0.5, 0.375, 0.5, 0.375, 0.6667, 0.3772, 0.6667, 0.3772, 0.75, 0.375, 0.75, 0.375, 0.1667, 0.3772, 0.1667, 0.3772, 0.25, 0.375, 0.25, 0.375, 0.9167, 0.3772, 0.9167, 0.3772, 1.0, 0.375, 1.0, 0.5, 0.9167, 0.5208, 0.9167, 0.5208, 1.0, 0.5, 1.0, 0.5, 0.1667, 0.5208, 0.1667, 0.5208, 0.25, 0.5, 0.25, 0.5, 0.6667, 0.5208, 0.6667, 0.5208, 0.75, 0.5, 0.75, 0.5, 0.4167, 0.5208, 0.4167, 0.5208, 0.5, 0.5, 0.5, 0.5, 0.5, 0.5208, 0.5, 0.5208, 0.5833, 0.5, 0.5833, 0.5, 0.5833, 0.5208, 0.5833, 0.5208, 0.6667, 0.5, 0.6667, 0.5, 0.0, 0.5208, 0.0, 0.5208, 0.08333, 0.5, 0.08333, 0.5, 0.08333, 0.5208, 0.08333, 0.5208, 0.1667, 0.5, 0.1667, 0.5, 0.25, 0.5208, 0.25, 0.5208, 0.3333, 0.5, 0.3333, 0.5, 0.3333, 0.5208, 0.3333, 0.5208, 0.4167, 0.5, 0.4167, 0.5, 0.75, 0.5208, 0.75, 0.5208, 0.8333, 0.5, 0.8333, 0.5, 0.8333, 0.5208, 0.8333, 0.5208, 0.9167, 0.5, 0.9167])
me_cube.materials.append(mat_material)
me_cube.materials.append(mat_bottle_glass)
me_cube.materials.append(mat_paper)
me_cube.materials.append(mat_gold_paper)
me_cube.materials.append(mat_paper_inside)
me_cube.use_mirror_vertex_groups = False
me_cube.update()

# ---- objects
ob_cube = bpy.data.objects.new('Cube', me_cube)

# ---- transforms, parenting, visibility, modifiers, constraints
ob_cube.location = (0.0, 0.0, 0.0)
ob_cube.scale = (0.36, 0.5, 1.0)
ob_cube.lock_rotations_4d = False
ob_cube.empty_display_type = 'ARROWS'
ob_cube.lineart.crease_threshold = 0.0

# ---- collection membership
col_collection.objects.link(ob_cube)

# ---- scene / render settings (as saved in the file)
scene.frame_start = 1; scene.frame_end = 250; scene.frame_set(1)
scene.render.engine = 'BLENDER_EEVEE_NEXT'
scene.cycles.sampling_pattern = 'TABULATED_SOBOL'
scene.view_settings.view_transform = 'Filmic'
bpy.context.view_layer.update()

# ---- added for rendering (the .blend has no active camera and no usable light): camera, sun
cam_auto = bpy.data.cameras.new('AutoCamera')
cam_auto.lens = 50.0
cam_auto.sensor_width = 36.0
cam_auto.clip_end = 1000.0
ob_auto_camera = bpy.data.objects.new('AutoCamera', cam_auto)
scene.collection.objects.link(ob_auto_camera)
ob_auto_camera.location = (1.23637, -1.47799, 1.60303)
ob_auto_camera.rotation_euler = (1.09748, -7.21219e-08, 0.694738)
scene.camera = ob_auto_camera
light_auto_sun = bpy.data.lights.new('AutoSun', 'SUN')
light_auto_sun.energy = 3.0
light_auto_sun.angle = 0.0523599
ob_auto_sun = bpy.data.objects.new('AutoSun', light_auto_sun)
scene.collection.objects.link(ob_auto_sun)
ob_auto_sun.rotation_euler = (0.872665, 0.174533, 0.523599)
bpy.context.view_layer.update()
